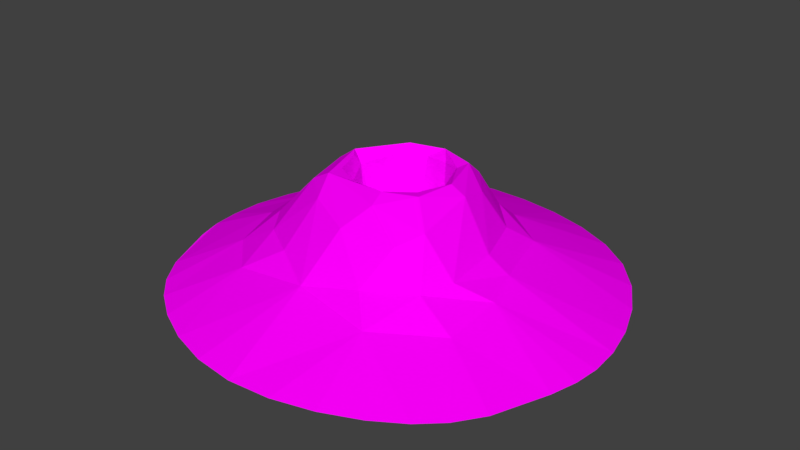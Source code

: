 # Source: volcano.blend  (saved by Blender 2.79.0; exported with 4.5.12 LTS)
import bpy
from mathutils import Matrix  # noqa: F401  (used for matrix-valued properties, if any)

bpy.ops.wm.read_factory_settings(use_empty=True)
scene = bpy.context.scene
scene.name = 'Scene'

# ---- collections
col_collection_1 = bpy.data.collections.new('Collection 1'); scene.collection.children.link(col_collection_1)

# ---- images (referenced by path relative to the original .blend; pixels are not part of the script)
import os
ASSET_DIR = os.environ.get("B2B_ASSET_DIR", "")  # directory of the original .blend (textures are referenced by path, not embedded)
HERE = os.path.dirname(os.path.abspath(__file__))  # packed textures are extracted next to this script under _unpacked/

def load_image(name, relpath, width, height, colorspace="sRGB"):
    """Load a texture the original file referenced (path relative to the .blend, or extracted next to this script)."""
    p = next((c for c in (os.path.join(HERE, relpath), os.path.join(ASSET_DIR, relpath)) if relpath and os.path.exists(c)), "")
    if p:
        img = bpy.data.images.load(p, check_existing=True)
        img.name = name
    else:  # same state as the original file: an image datablock whose file is absent (Cycles renders it pink)
        img = bpy.data.images.new(name, width, height)
        img.source = "FILE"
        img.filepath = "//" + (relpath or name)
    img.colorspace_settings.name = colorspace
    return img
img_volcano_tex_png = load_image('volcano_tex.png', 'volcano_tex.png', 1024, 1024, 'sRGB')

# ---- materials (node trees are filled in below, after node groups)
mat_material = bpy.data.materials.new('Material')
mat_material.alpha_threshold = 0.0
mat_material.roughness = 0.5
mat_material.line_color = (0.0, 0.0, 0.0, 1.0)

# ---- material node trees
mat_material.use_nodes = True; mat_material.node_tree.nodes.clear()
_N = mat_material.node_tree.nodes; _L = mat_material.node_tree.links
n0 = _N.new('ShaderNodeOutputMaterial'); n0.name = 'Material Output'; n0.location = (300, 300)
n1 = _N.new('ShaderNodeBsdfDiffuse'); n1.name = 'Diffuse BSDF'; n1.location = (10, 300)
n2 = _N.new('ShaderNodeTexImage'); n2.name = 'Image Texture'; n2.location = (-180, 300)
n2.width = 140
n2.image = img_volcano_tex_png
_L.new(n1.outputs[0], n0.inputs[0])
_L.new(n2.outputs[0], n1.inputs[0])
n0.is_active_output = True

# ---- world
world_world = bpy.data.worlds.new('World'); scene.world = world_world
world_world.color = (0.05088, 0.05088, 0.05088)
world_world.use_sun_shadow = False
world_world.sun_shadow_jitter_overblur = 0.0
world_world.cycles.sampling_method = 'MANUAL'

# ---- meshes
me_plane = bpy.data.meshes.new('Plane')
me_plane.from_pydata([(-2.917, -3.043, 0.9027), (3.117, -3.117, 0.9027), (-2.654, 2.847, 0.9027), (2.65, 2.786, 0.9027), (-4.15, -0.01197, 0.9027), (-0.002454, -4.409, 0.9027), (3.548, -0.1145, 0.9027), (-0.07602, 3.493, 0.9027), (-2.6, -2.516, 2.02), (-1.702, -0.05055, 3.138), (-1.121, -1.189, 3.138), (-0.005859, -1.687, 3.138), (1.168, -1.047, 3.138), (1.382, 0.03245, 3.138), (1.168, 1.159, 3.138), (-0.005859, 1.646, 3.138), (-1.18, 1.159, 3.138), (-2.323, -9.065e-10, 3.138), (-1.92, -1.745, 3.138), (-1.813e-09, -2.323, 3.138), (1.643, -1.643, 3.138), (2.323, -9.065e-10, 3.138), (1.643, 1.643, 3.138), (-1.813e-09, 2.323, 3.138), (-1.643, 1.643, 3.138), (0.0, -4.655e-09, -0.1448), (-1.542, -0.01372, -0.1448), (-1.051, -0.9825, -0.1448), (0.0, -1.583, -0.1448), (1.12, -1.12, -0.1448), (1.268, 0.05487, -0.1448), (0.9886, 1.138, -0.1448), (0.0, 1.465, -0.1448), (-0.9886, 1.138, -0.1448), (-3.324, 0.3155, 2.02), (2.874, -2.795, 2.02), (0.2529, -3.702, 2.02), (2.247, 2.288, 2.02), (3.069, -0.1132, 2.02), (-2.239, 2.224, 2.02), (-0.04115, 3.009, 2.02), (-5.682, -5.857, -0.7592), (6.002, -5.999, -0.7592), (-5.455, 6.679, -0.7592), (5.718, 5.884, -0.7592), (-8.07, 0.01376, -0.7592), (-0.03847, -8.501, -0.7592), (8.107, -0.1565, -0.7592), (-0.2938, 7.62, -0.7592), (4.072, 4.605, 0.07172), (-0.7377, 5.503, 0.07172), (-4.025, -4.171, 0.07172), (-0.01689, -6.049, 0.07172), (-4.228, 4.499, 0.07172), (4.274, -4.272, 0.07172), (6.031, -0.1517, 0.07172), (-5.722, -0.00165, 0.07172), (-1.983, -0.8214, 3.138), (1.983, -0.8214, 3.138), (-4.146, -1.673, 0.9027), (3.66, -1.608, 0.9027), (-1.411, -0.6199, 3.138), (1.275, -0.5072, 3.138), (0.0, -0.7917, -0.1448), (-1.297, -0.4981, -0.1448), (1.194, -0.5324, -0.1448), (3.059, -1.301, 2.02), (-3.035, -1.056, 2.02), (-6.876, -2.921, -0.7592), (7.055, -3.077, -0.7592), (-4.874, -2.086, 0.07172), (5.021, -2.197, 0.07172)], [], [(14, 15, 32, 31), (61, 10, 27, 64), (13, 14, 31, 30), (16, 9, 26, 33), (67, 34, 4, 59), (35, 36, 5, 1), (37, 38, 6, 3), (39, 40, 7, 2), (34, 39, 2, 4), (36, 8, 0, 5), (66, 35, 1, 60), (40, 37, 3, 7), (61, 9, 17, 57), (12, 11, 19, 20), (14, 13, 21, 22), (16, 15, 23, 24), (9, 16, 24, 17), (11, 10, 18, 19), (62, 12, 20, 58), (15, 14, 22, 23), (25, 30, 31, 32), (26, 25, 32, 33), (64, 63, 25, 26), (63, 65, 30, 25), (10, 11, 28, 27), (15, 16, 33, 32), (11, 12, 29, 28), (62, 13, 30, 65), (23, 22, 37, 40), (58, 20, 35, 66), (19, 18, 8, 36), (17, 24, 39, 34), (24, 23, 40, 39), (22, 21, 38, 37), (20, 19, 36, 35), (57, 17, 34, 67), (50, 49, 44, 48), (52, 51, 41, 46), (53, 50, 48, 43), (54, 52, 46, 42), (71, 54, 42, 69), (56, 53, 43, 45), (49, 55, 47, 44), (70, 56, 45, 68), (59, 4, 56, 70), (3, 6, 55, 49), (4, 2, 53, 56), (60, 1, 54, 71), (1, 5, 52, 54), (2, 7, 50, 53), (5, 0, 51, 52), (7, 3, 49, 50), (6, 60, 71, 55), (0, 59, 70, 51), (51, 70, 68, 41), (55, 71, 69, 47), (18, 57, 67, 8), (21, 58, 66, 38), (12, 62, 65, 29), (28, 29, 65, 63), (27, 28, 63, 64), (13, 62, 58, 21), (10, 61, 57, 18), (38, 66, 60, 6), (8, 67, 59, 0), (9, 61, 64, 26)])
_uv = me_plane.uv_layers.new(name='UVMap')
_uv.uv.foreach_set('vector', [0.5282, 0.5738, 0.4651, 0.5748, 0.4841, 0.5234, 0.5012, 0.5249, 0.437, 0.4457, 0.4607, 0.4272, 0.481, 0.4797, 0.4736, 0.4861, 0.5609, 0.5287, 0.5282, 0.5738, 0.5012, 0.5249, 0.5118, 0.5093, 0.4188, 0.5343, 0.4164, 0.4683, 0.4667, 0.4932, 0.4703, 0.5139, 0.365, 0.3944, 0.3286, 0.4581, 0.2583, 0.4147, 0.3035, 0.3221, 0.6738, 0.4326, 0.5774, 0.3349, 0.593, 0.2589, 0.7359, 0.4034, 0.5579, 0.6551, 0.6435, 0.5606, 0.7054, 0.591, 0.5822, 0.7263, 0.3446, 0.5702, 0.4359, 0.6464, 0.4077, 0.7127, 0.2764, 0.6105, 0.3286, 0.4581, 0.3446, 0.5702, 0.2764, 0.6105, 0.2583, 0.4147, 0.5774, 0.3349, 0.4196, 0.3352, 0.4012, 0.2675, 0.593, 0.2589, 0.6648, 0.5048, 0.6738, 0.4326, 0.7359, 0.4034, 0.7398, 0.5057, 0.4359, 0.6464, 0.5579, 0.6551, 0.5822, 0.7263, 0.4077, 0.7127, 0.437, 0.4457, 0.4164, 0.4683, 0.4018, 0.465, 0.4255, 0.4363, 0.5693, 0.4792, 0.5241, 0.4242, 0.5308, 0.4083, 0.5881, 0.4655, 0.5282, 0.5738, 0.5609, 0.5287, 0.5863, 0.5391, 0.5341, 0.5903, 0.4188, 0.5343, 0.4651, 0.5748, 0.4593, 0.5895, 0.4035, 0.5412, 0.4164, 0.4683, 0.4188, 0.5343, 0.4035, 0.5412, 0.4018, 0.465, 0.5241, 0.4242, 0.4607, 0.4272, 0.4432, 0.4026, 0.5308, 0.4083, 0.5671, 0.5055, 0.5693, 0.4792, 0.5881, 0.4655, 0.5894, 0.5039, 0.4651, 0.5748, 0.5282, 0.5738, 0.5341, 0.5903, 0.4593, 0.5895, 0.4918, 0.5013, 0.5118, 0.5093, 0.5012, 0.5249, 0.4841, 0.5234, 0.4667, 0.4932, 0.4918, 0.5013, 0.4841, 0.5234, 0.4703, 0.5139, 0.4736, 0.4861, 0.4961, 0.4888, 0.4918, 0.5013, 0.4667, 0.4932, 0.4961, 0.4888, 0.514, 0.4988, 0.5118, 0.5093, 0.4918, 0.5013, 0.4607, 0.4272, 0.5241, 0.4242, 0.5002, 0.4763, 0.481, 0.4797, 0.4651, 0.5748, 0.4188, 0.5343, 0.4703, 0.5139, 0.4841, 0.5234, 0.5241, 0.4242, 0.5693, 0.4792, 0.5151, 0.4883, 0.5002, 0.4763, 0.5671, 0.5055, 0.5609, 0.5287, 0.5118, 0.5093, 0.514, 0.4988, 0.4593, 0.5895, 0.5341, 0.5903, 0.5579, 0.6551, 0.4359, 0.6464, 0.5894, 0.5039, 0.5881, 0.4655, 0.6738, 0.4326, 0.6648, 0.5048, 0.5308, 0.4083, 0.4432, 0.4026, 0.4196, 0.3352, 0.5774, 0.3349, 0.4018, 0.465, 0.4035, 0.5412, 0.3446, 0.5702, 0.3286, 0.4581, 0.4035, 0.5412, 0.4593, 0.5895, 0.4359, 0.6464, 0.3446, 0.5702, 0.5341, 0.5903, 0.5863, 0.5391, 0.6435, 0.5606, 0.5579, 0.6551, 0.5881, 0.4655, 0.5308, 0.4083, 0.5774, 0.3349, 0.6738, 0.4326, 0.4255, 0.4363, 0.4018, 0.465, 0.3286, 0.4581, 0.365, 0.3944, 0.3194, 0.8224, 0.6277, 0.874, 0.6998, 0.9999, 0.2922, 0.971, 0.6353, 0.1533, 0.358, 0.1659, 0.2981, 0.01642, 0.6965, 9.979e-05, 0.1367, 0.6751, 0.3194, 0.8224, 0.2922, 0.971, 9.979e-05, 0.7811, 0.8437, 0.3596, 0.6353, 0.1533, 0.6965, 9.979e-05, 0.9961, 0.2931, 0.844, 0.501, 0.8437, 0.3596, 0.9961, 0.2931, 0.9961, 0.4953, 0.1555, 0.373, 0.1367, 0.6751, 9.979e-05, 0.7811, 0.004184, 0.3134, 0.6277, 0.874, 0.8543, 0.6457, 0.9874, 0.6987, 0.6998, 0.9999, 0.2555, 0.2671, 0.1555, 0.373, 0.004184, 0.3134, 0.1487, 0.1607, 0.3035, 0.3221, 0.2583, 0.4147, 0.1555, 0.373, 0.2555, 0.2671, 0.5822, 0.7263, 0.7054, 0.591, 0.8543, 0.6457, 0.6277, 0.874, 0.2583, 0.4147, 0.2764, 0.6105, 0.1367, 0.6751, 0.1555, 0.373, 0.7398, 0.5057, 0.7359, 0.4034, 0.8437, 0.3596, 0.844, 0.501, 0.7359, 0.4034, 0.593, 0.2589, 0.6353, 0.1533, 0.8437, 0.3596, 0.2764, 0.6105, 0.4077, 0.7127, 0.3194, 0.8224, 0.1367, 0.6751, 0.593, 0.2589, 0.4012, 0.2675, 0.358, 0.1659, 0.6353, 0.1533, 0.4077, 0.7127, 0.5822, 0.7263, 0.6277, 0.874, 0.3194, 0.8224, 0.7054, 0.591, 0.7398, 0.5057, 0.844, 0.501, 0.8543, 0.6457, 0.4012, 0.2675, 0.3035, 0.3221, 0.2555, 0.2671, 0.358, 0.1659, 0.358, 0.1659, 0.2555, 0.2671, 0.1487, 0.1607, 0.2981, 0.01642, 0.8543, 0.6457, 0.844, 0.501, 0.9961, 0.4953, 0.9874, 0.6987, 0.4432, 0.4026, 0.4255, 0.4363, 0.365, 0.3944, 0.4196, 0.3352, 0.5863, 0.5391, 0.5894, 0.5039, 0.6648, 0.5048, 0.6435, 0.5606, 0.5693, 0.4792, 0.5671, 0.5055, 0.514, 0.4988, 0.5151, 0.4883, 0.5002, 0.4763, 0.5151, 0.4883, 0.514, 0.4988, 0.4961, 0.4888, 0.481, 0.4797, 0.5002, 0.4763, 0.4961, 0.4888, 0.4736, 0.4861, 0.5609, 0.5287, 0.5671, 0.5055, 0.5894, 0.5039, 0.5863, 0.5391, 0.4607, 0.4272, 0.437, 0.4457, 0.4255, 0.4363, 0.4432, 0.4026, 0.6435, 0.5606, 0.6648, 0.5048, 0.7398, 0.5057, 0.7054, 0.591, 0.4196, 0.3352, 0.365, 0.3944, 0.3035, 0.3221, 0.4012, 0.2675, 0.4164, 0.4683, 0.437, 0.4457, 0.4736, 0.4861, 0.4667, 0.4932])
me_plane.materials.append(mat_material)
me_plane.use_remesh_preserve_volume = False
me_plane.use_remesh_preserve_attributes = False
me_plane.use_mirror_vertex_groups = False
me_plane.update()

# ---- objects
ob_plane = bpy.data.objects.new('Plane', me_plane)

# ---- transforms, parenting, visibility, modifiers, constraints
ob_plane.location = (0.0, 0.0, 0.0)
ob_plane.lineart.crease_threshold = 0.0
_m = ob_plane.modifiers.new('Subsurf', 'SUBSURF')
_m.uv_smooth = 'PRESERVE_CORNERS'
_m.quality = 2
_m.levels = 2
_m.show_only_control_edges = False
_m = ob_plane.modifiers.new('Decimate', 'DECIMATE')
_m.ratio = 0.0906

# ---- collection membership
col_collection_1.objects.link(ob_plane)

# ---- scene / render settings (as saved in the file)
scene.frame_start = 1; scene.frame_end = 250; scene.frame_set(1)
scene.render.engine = 'CYCLES'
scene.render.resolution_percentage = 50
scene.render.dither_intensity = 0.0
scene.cycles.use_denoising = False
scene.cycles.samples = 128
scene.cycles.sampling_pattern = 'TABULATED_SOBOL'
scene.cycles.use_adaptive_sampling = False
scene.cycles.use_light_tree = False
scene.cycles.blur_glossy = 0.0
scene.cycles.sample_clamp_indirect = 0.0
scene.view_settings.view_transform = 'Standard'
bpy.context.view_layer.update()

# ---- added for rendering (the .blend has no active camera and no usable light): camera, sun
cam_auto = bpy.data.cameras.new('AutoCamera')
cam_auto.lens = 50.0
cam_auto.sensor_width = 36.0
cam_auto.clip_end = 1000.0
ob_auto_camera = bpy.data.objects.new('AutoCamera', cam_auto)
scene.collection.objects.link(ob_auto_camera)
ob_auto_camera.location = (19.9519, -24.1095, 17.0742)
ob_auto_camera.rotation_euler = (1.09748, -7.21219e-08, 0.694738)
scene.camera = ob_auto_camera
light_auto_sun = bpy.data.lights.new('AutoSun', 'SUN')
light_auto_sun.energy = 3.0
light_auto_sun.angle = 0.0523599
ob_auto_sun = bpy.data.objects.new('AutoSun', light_auto_sun)
scene.collection.objects.link(ob_auto_sun)
ob_auto_sun.rotation_euler = (0.872665, 0.174533, 0.523599)
bpy.context.view_layer.update()
